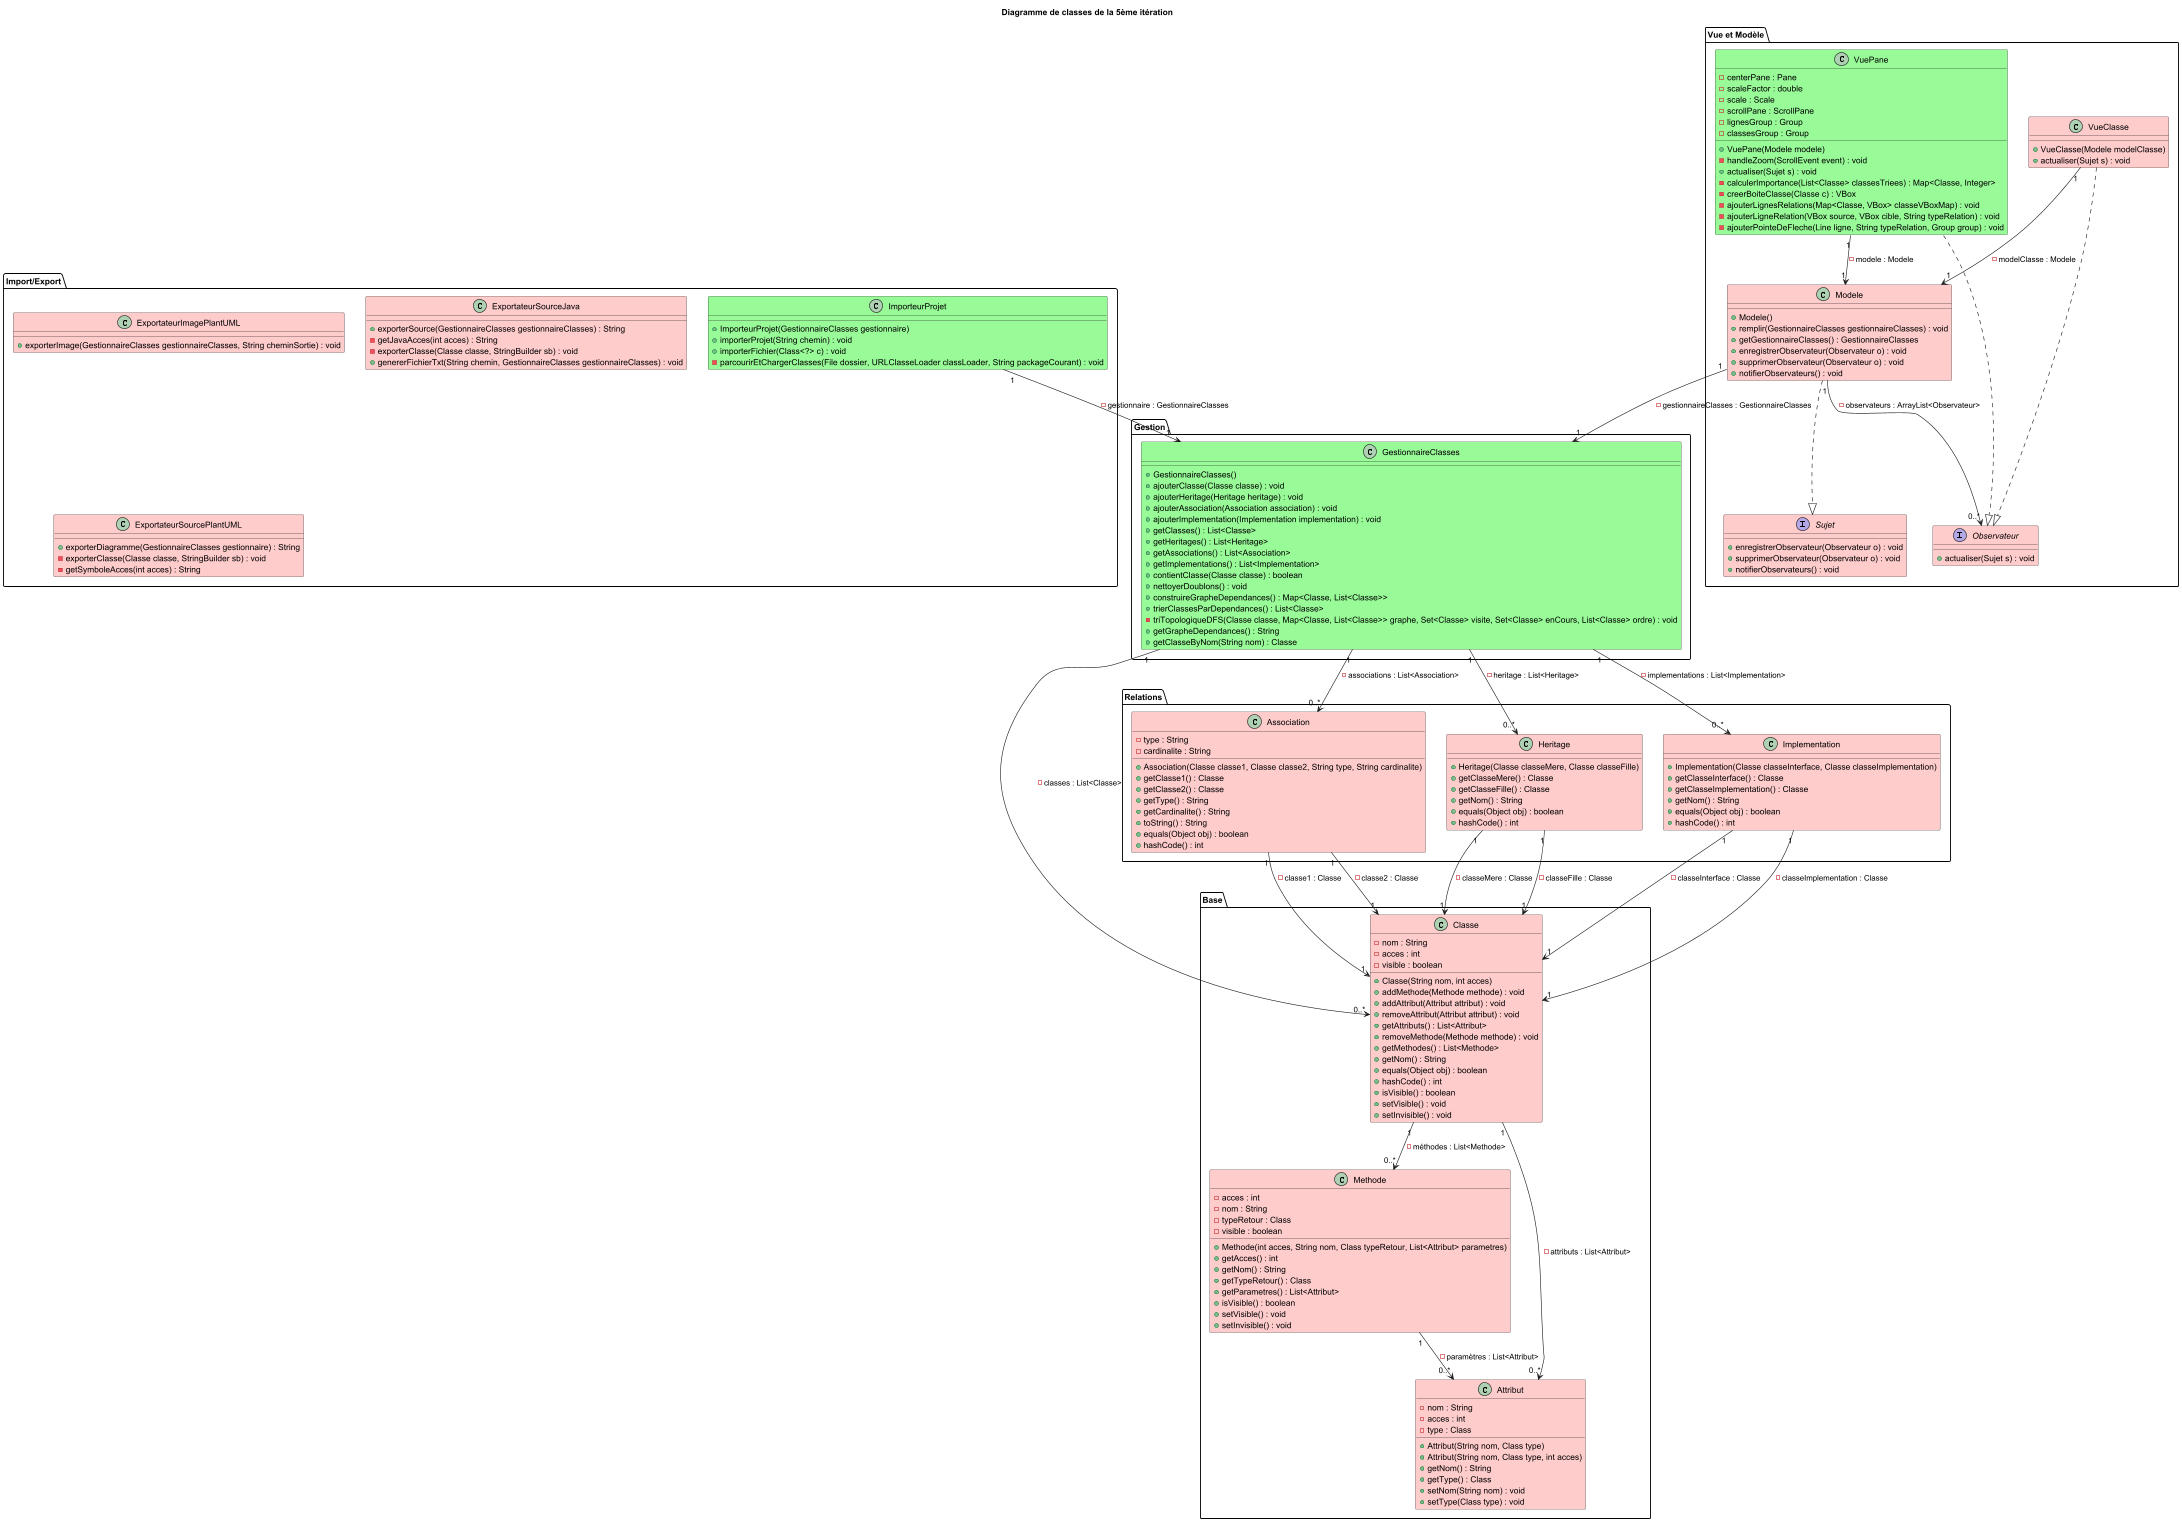

The diagram above was rendered by PlantUML. Its source (embedded in the PNG):
@startuml
title Diagramme de classes de la 5ème itération

package "Base" {
    class Classe #ffcccc{
        - nom : String
        - acces : int
        - visible : boolean
        + Classe(String nom, int acces)
        + addMethode(Methode methode) : void
        + addAttribut(Attribut attribut) : void
        + removeAttribut(Attribut attribut) : void
        + getAttributs() : List<Attribut>
        + removeMethode(Methode methode) : void
        + getMethodes() : List<Methode>
        + getNom() : String
        + equals(Object obj) : boolean
        + hashCode() : int
        + isVisible() : boolean
        + setVisible() : void
        + setInvisible() : void
    }

    class Methode #ffcccc{
        - acces : int
        - nom : String
        - typeRetour : Class
        - visible : boolean
        + Methode(int acces, String nom, Class typeRetour, List<Attribut> parametres)
        + getAcces() : int
        + getNom() : String
        + getTypeRetour() : Class
        + getParametres() : List<Attribut>
        + isVisible() : boolean
        + setVisible() : void
        + setInvisible() : void
    }

    class Attribut #ffcccc{
        - nom : String
        - acces : int
        - type : Class
        + Attribut(String nom, Class type)
        + Attribut(String nom, Class type, int acces)
        + getNom() : String
        + getType() : Class
        + setNom(String nom) : void
        + setType(Class type) : void
    }
}

package "Gestion" {
    class GestionnaireClasses #98FB98{
        + GestionnaireClasses()
        + ajouterClasse(Classe classe) : void
        + ajouterHeritage(Heritage heritage) : void
        + ajouterAssociation(Association association) : void
        + ajouterImplementation(Implementation implementation) : void
        + getClasses() : List<Classe>
        + getHeritages() : List<Heritage>
        + getAssociations() : List<Association>
        + getImplementations() : List<Implementation>
        + contientClasse(Classe classe) : boolean
        + nettoyerDoublons() : void
        + construireGrapheDependances() : Map<Classe, List<Classe>>
        + trierClassesParDependances() : List<Classe>
        - triTopologiqueDFS(Classe classe, Map<Classe, List<Classe>> graphe, Set<Classe> visite, Set<Classe> enCours, List<Classe> ordre) : void
        + getGrapheDependances() : String
        + getClasseByNom(String nom) : Classe
    }
}

package "Relations" {
    class Association #ffcccc{
        - type : String
        - cardinalite : String
        + Association(Classe classe1, Classe classe2, String type, String cardinalite)
        + getClasse1() : Classe
        + getClasse2() : Classe
        + getType() : String
        + getCardinalite() : String
        + toString() : String
        + equals(Object obj) : boolean
        + hashCode() : int
    }

    class Heritage #ffcccc{
        + Heritage(Classe classeMere, Classe classeFille)
        + getClasseMere() : Classe
        + getClasseFille() : Classe
        + getNom() : String
        + equals(Object obj) : boolean
        + hashCode() : int
    }

    class Implementation #ffcccc{
        + Implementation(Classe classeInterface, Classe classeImplementation)
        + getClasseInterface() : Classe
        + getClasseImplementation() : Classe
        + getNom() : String
        + equals(Object obj) : boolean
        + hashCode() : int
    }
}

package "Import/Export" {
    class ImporteurProjet #98FB98{
        + ImporteurProjet(GestionnaireClasses gestionnaire)
        + importerProjet(String chemin) : void
        + importerFichier(Class<?> c) : void
        - parcourirEtChargerClasses(File dossier, URLClasseLoader classLoader, String packageCourant) : void
    }

    class ExportateurImagePlantUML #ffcccc{
        + exporterImage(GestionnaireClasses gestionnaireClasses, String cheminSortie) : void
    }

    class ExportateurSourceJava #ffcccc{
        + exporterSource(GestionnaireClasses gestionnaireClasses) : String
        - getJavaAcces(int acces) : String
        - exporterClasse(Classe classe, StringBuilder sb) : void
        + genererFichierTxt(String chemin, GestionnaireClasses gestionnaireClasses) : void
    }

    class ExportateurSourcePlantUML #ffcccc{
        + exporterDiagramme(GestionnaireClasses gestionnaire) : String
        - exporterClasse(Classe classe, StringBuilder sb) : void
        - getSymboleAcces(int acces) : String
    }
}

package "Vue et Modèle" {
    class Modele #ffcccc{
        + Modele()
        + remplir(GestionnaireClasses gestionnaireClasses) : void
        + getGestionnaireClasses() : GestionnaireClasses
        + enregistrerObservateur(Observateur o) : void
        + supprimerObservateur(Observateur o) : void
        + notifierObservateurs() : void
    }

    interface Observateur #ffcccc{
        + actualiser(Sujet s) : void
    }

    interface Sujet #ffcccc{
        + enregistrerObservateur(Observateur o) : void
        + supprimerObservateur(Observateur o) : void
        + notifierObservateurs() : void
    }

    class VueClasse #ffcccc{
        + VueClasse(Modele modelClasse)
        + actualiser(Sujet s) : void
    }

    class VuePane #98FB98{
        - centerPane : Pane
        - scaleFactor : double
        - scale : Scale
        - scrollPane : ScrollPane
        - lignesGroup : Group
        - classesGroup : Group
        + VuePane(Modele modele)
        - handleZoom(ScrollEvent event) : void
        + actualiser(Sujet s) : void
        - calculerImportance(List<Classe> classesTriees) : Map<Classe, Integer>
        - creerBoiteClasse(Classe c) : VBox
        - ajouterLignesRelations(Map<Classe, VBox> classeVBoxMap) : void
        - ajouterLigneRelation(VBox source, VBox cible, String typeRelation) : void
        - ajouterPointeDeFleche(Line ligne, String typeRelation, Group group) : void
    }
}

Classe "1" --> "0..*" Methode : - méthodes : List<Methode>
Classe "1" --> "0..*" Attribut : - attributs : List<Attribut>

Methode "1" --> "0..*" Attribut : - paramètres : List<Attribut>

Association "1" --> "1" Classe : - classe1 : Classe
Association "1" --> "1" Classe : - classe2 : Classe

GestionnaireClasses "1" --> "0..*" Classe : - classes : List<Classe>
GestionnaireClasses "1" --> "0..*" Heritage : - heritage : List<Heritage>
GestionnaireClasses "1" --> "0..*" Association : - associations : List<Association>
GestionnaireClasses "1" --> "0..*" Implementation : - implementations : List<Implementation>

Heritage "1" --> "1" Classe : - classeMere : Classe
Heritage "1" --> "1" Classe : - classeFille : Classe

Implementation "1" --> "1" Classe : - classeInterface : Classe
Implementation "1" --> "1" Classe : - classeImplementation : Classe

ImporteurProjet "1" --> "1" GestionnaireClasses : - gestionnaire : GestionnaireClasses

Modele "1" --> "0..*" Observateur : - observateurs : ArrayList<Observateur>
Modele "1" --> "1" GestionnaireClasses : - gestionnaireClasses : GestionnaireClasses
Modele ..|> Sujet

VueClasse "1" --> "1" Modele : - modelClasse : Modele
VueClasse ..|> Observateur

VuePane "1" --> "1" Modele : - modele : Modele
VuePane ..|> Observateur

@enduml